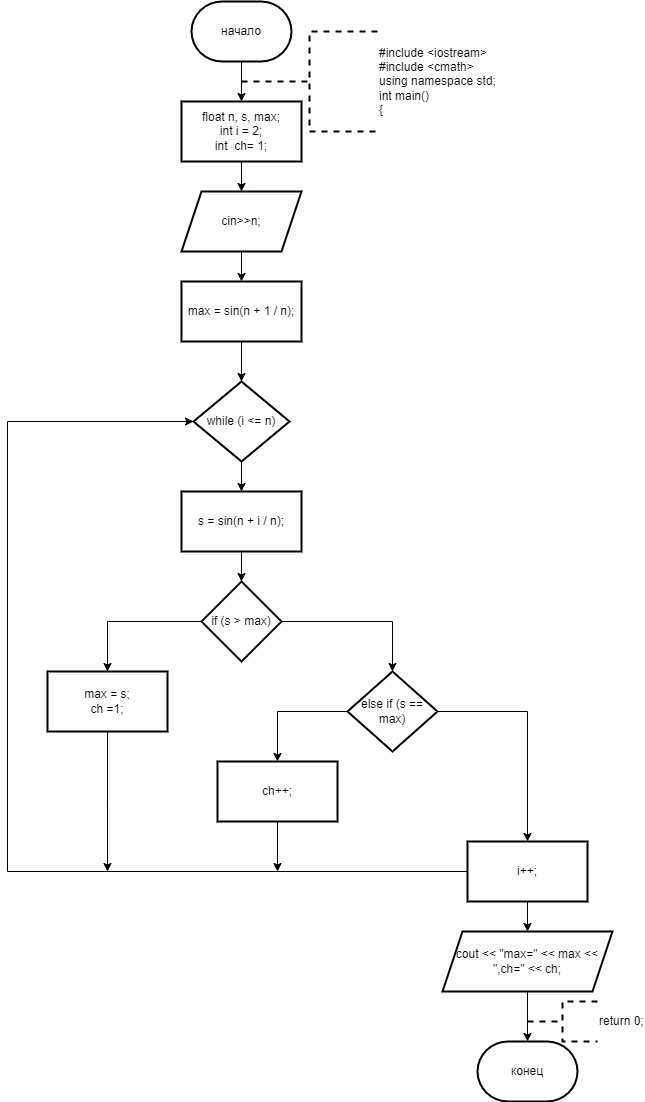

The diagram above was exported from draw.io. Its source (the exported page's mxGraphModel, read from the mxfile embedded in the PNG):
<mxGraphModel dx="996" dy="525" grid="1" gridSize="10" guides="1" tooltips="1" connect="1" arrows="1" fold="1" page="1" pageScale="1" pageWidth="827" pageHeight="1169" math="0" shadow="0">
  <root>
    <mxCell id="0" />
    <mxCell id="1" parent="0" />
    <mxCell id="NNUUjjI-bLnx0YFtsexj-3" value="" style="edgeStyle=orthogonalEdgeStyle;rounded=0;orthogonalLoop=1;jettySize=auto;html=1;" edge="1" parent="1" source="NNUUjjI-bLnx0YFtsexj-1" target="NNUUjjI-bLnx0YFtsexj-2">
      <mxGeometry relative="1" as="geometry" />
    </mxCell>
    <mxCell id="NNUUjjI-bLnx0YFtsexj-1" value="начало" style="strokeWidth=2;html=1;shape=mxgraph.flowchart.terminator;whiteSpace=wrap;" vertex="1" parent="1">
      <mxGeometry x="364" y="10" width="100" height="60" as="geometry" />
    </mxCell>
    <mxCell id="NNUUjjI-bLnx0YFtsexj-5" value="" style="edgeStyle=orthogonalEdgeStyle;rounded=0;orthogonalLoop=1;jettySize=auto;html=1;" edge="1" parent="1" source="NNUUjjI-bLnx0YFtsexj-2" target="NNUUjjI-bLnx0YFtsexj-4">
      <mxGeometry relative="1" as="geometry" />
    </mxCell>
    <mxCell id="NNUUjjI-bLnx0YFtsexj-2" value="&lt;div&gt;float n, s, max;&lt;/div&gt;&lt;div&gt;int i = 2;&lt;/div&gt;&lt;div&gt;int&amp;nbsp; ch= 1;&lt;/div&gt;" style="whiteSpace=wrap;html=1;strokeWidth=2;" vertex="1" parent="1">
      <mxGeometry x="354" y="110" width="120" height="60" as="geometry" />
    </mxCell>
    <mxCell id="NNUUjjI-bLnx0YFtsexj-7" value="" style="edgeStyle=orthogonalEdgeStyle;rounded=0;orthogonalLoop=1;jettySize=auto;html=1;" edge="1" parent="1" source="NNUUjjI-bLnx0YFtsexj-4" target="NNUUjjI-bLnx0YFtsexj-6">
      <mxGeometry relative="1" as="geometry" />
    </mxCell>
    <mxCell id="NNUUjjI-bLnx0YFtsexj-4" value="cin&amp;gt;&amp;gt;n;" style="shape=parallelogram;perimeter=parallelogramPerimeter;whiteSpace=wrap;html=1;fixedSize=1;strokeWidth=2;" vertex="1" parent="1">
      <mxGeometry x="354" y="200" width="120" height="60" as="geometry" />
    </mxCell>
    <mxCell id="NNUUjjI-bLnx0YFtsexj-9" value="" style="edgeStyle=orthogonalEdgeStyle;rounded=0;orthogonalLoop=1;jettySize=auto;html=1;" edge="1" parent="1" source="NNUUjjI-bLnx0YFtsexj-6" target="NNUUjjI-bLnx0YFtsexj-8">
      <mxGeometry relative="1" as="geometry" />
    </mxCell>
    <mxCell id="NNUUjjI-bLnx0YFtsexj-6" value="max = sin(n + 1 / n);" style="whiteSpace=wrap;html=1;strokeWidth=2;" vertex="1" parent="1">
      <mxGeometry x="354" y="290" width="120" height="60" as="geometry" />
    </mxCell>
    <mxCell id="NNUUjjI-bLnx0YFtsexj-11" value="" style="edgeStyle=orthogonalEdgeStyle;rounded=0;orthogonalLoop=1;jettySize=auto;html=1;" edge="1" parent="1" source="NNUUjjI-bLnx0YFtsexj-8" target="NNUUjjI-bLnx0YFtsexj-10">
      <mxGeometry relative="1" as="geometry" />
    </mxCell>
    <mxCell id="NNUUjjI-bLnx0YFtsexj-8" value="while (i &amp;lt;= n)" style="rhombus;whiteSpace=wrap;html=1;strokeWidth=2;" vertex="1" parent="1">
      <mxGeometry x="366" y="390" width="96" height="80" as="geometry" />
    </mxCell>
    <mxCell id="NNUUjjI-bLnx0YFtsexj-13" value="" style="edgeStyle=orthogonalEdgeStyle;rounded=0;orthogonalLoop=1;jettySize=auto;html=1;" edge="1" parent="1" source="NNUUjjI-bLnx0YFtsexj-10" target="NNUUjjI-bLnx0YFtsexj-12">
      <mxGeometry relative="1" as="geometry" />
    </mxCell>
    <mxCell id="NNUUjjI-bLnx0YFtsexj-10" value="s = sin(n + i / n);" style="whiteSpace=wrap;html=1;strokeWidth=2;" vertex="1" parent="1">
      <mxGeometry x="354" y="500" width="120" height="60" as="geometry" />
    </mxCell>
    <mxCell id="NNUUjjI-bLnx0YFtsexj-15" value="" style="edgeStyle=orthogonalEdgeStyle;rounded=0;orthogonalLoop=1;jettySize=auto;html=1;" edge="1" parent="1" source="NNUUjjI-bLnx0YFtsexj-12" target="NNUUjjI-bLnx0YFtsexj-14">
      <mxGeometry relative="1" as="geometry" />
    </mxCell>
    <mxCell id="NNUUjjI-bLnx0YFtsexj-17" value="" style="edgeStyle=orthogonalEdgeStyle;rounded=0;orthogonalLoop=1;jettySize=auto;html=1;" edge="1" parent="1" source="NNUUjjI-bLnx0YFtsexj-12" target="NNUUjjI-bLnx0YFtsexj-16">
      <mxGeometry relative="1" as="geometry" />
    </mxCell>
    <mxCell id="NNUUjjI-bLnx0YFtsexj-12" value="if (s &amp;gt; max)" style="rhombus;whiteSpace=wrap;html=1;strokeWidth=2;" vertex="1" parent="1">
      <mxGeometry x="374" y="590" width="80" height="80" as="geometry" />
    </mxCell>
    <mxCell id="NNUUjjI-bLnx0YFtsexj-24" style="edgeStyle=orthogonalEdgeStyle;rounded=0;orthogonalLoop=1;jettySize=auto;html=1;exitX=0.5;exitY=1;exitDx=0;exitDy=0;" edge="1" parent="1" source="NNUUjjI-bLnx0YFtsexj-14">
      <mxGeometry relative="1" as="geometry">
        <mxPoint x="280" y="880" as="targetPoint" />
      </mxGeometry>
    </mxCell>
    <mxCell id="NNUUjjI-bLnx0YFtsexj-14" value="&lt;div&gt;max = s;&lt;/div&gt;&lt;div&gt;ch =1;&lt;/div&gt;" style="whiteSpace=wrap;html=1;strokeWidth=2;" vertex="1" parent="1">
      <mxGeometry x="220" y="680" width="120" height="60" as="geometry" />
    </mxCell>
    <mxCell id="NNUUjjI-bLnx0YFtsexj-19" value="" style="edgeStyle=orthogonalEdgeStyle;rounded=0;orthogonalLoop=1;jettySize=auto;html=1;" edge="1" parent="1" source="NNUUjjI-bLnx0YFtsexj-16" target="NNUUjjI-bLnx0YFtsexj-18">
      <mxGeometry relative="1" as="geometry" />
    </mxCell>
    <mxCell id="NNUUjjI-bLnx0YFtsexj-21" value="" style="edgeStyle=orthogonalEdgeStyle;rounded=0;orthogonalLoop=1;jettySize=auto;html=1;" edge="1" parent="1" source="NNUUjjI-bLnx0YFtsexj-16" target="NNUUjjI-bLnx0YFtsexj-20">
      <mxGeometry relative="1" as="geometry" />
    </mxCell>
    <mxCell id="NNUUjjI-bLnx0YFtsexj-16" value="else if (s == max)" style="rhombus;whiteSpace=wrap;html=1;strokeWidth=2;" vertex="1" parent="1">
      <mxGeometry x="520" y="680" width="90" height="80" as="geometry" />
    </mxCell>
    <mxCell id="NNUUjjI-bLnx0YFtsexj-23" style="edgeStyle=orthogonalEdgeStyle;rounded=0;orthogonalLoop=1;jettySize=auto;html=1;exitX=0.5;exitY=1;exitDx=0;exitDy=0;" edge="1" parent="1" source="NNUUjjI-bLnx0YFtsexj-18">
      <mxGeometry relative="1" as="geometry">
        <mxPoint x="450" y="880" as="targetPoint" />
      </mxGeometry>
    </mxCell>
    <mxCell id="NNUUjjI-bLnx0YFtsexj-18" value="ch++;" style="whiteSpace=wrap;html=1;strokeWidth=2;" vertex="1" parent="1">
      <mxGeometry x="390" y="770" width="120" height="60" as="geometry" />
    </mxCell>
    <mxCell id="NNUUjjI-bLnx0YFtsexj-22" style="edgeStyle=orthogonalEdgeStyle;rounded=0;orthogonalLoop=1;jettySize=auto;html=1;exitX=0;exitY=0.5;exitDx=0;exitDy=0;entryX=0;entryY=0.5;entryDx=0;entryDy=0;" edge="1" parent="1" source="NNUUjjI-bLnx0YFtsexj-20" target="NNUUjjI-bLnx0YFtsexj-8">
      <mxGeometry relative="1" as="geometry">
        <Array as="points">
          <mxPoint x="180" y="880" />
          <mxPoint x="180" y="430" />
        </Array>
      </mxGeometry>
    </mxCell>
    <mxCell id="NNUUjjI-bLnx0YFtsexj-26" value="" style="edgeStyle=orthogonalEdgeStyle;rounded=0;orthogonalLoop=1;jettySize=auto;html=1;" edge="1" parent="1" source="NNUUjjI-bLnx0YFtsexj-20" target="NNUUjjI-bLnx0YFtsexj-25">
      <mxGeometry relative="1" as="geometry" />
    </mxCell>
    <mxCell id="NNUUjjI-bLnx0YFtsexj-20" value="i++;" style="whiteSpace=wrap;html=1;strokeWidth=2;" vertex="1" parent="1">
      <mxGeometry x="640" y="850" width="120" height="60" as="geometry" />
    </mxCell>
    <mxCell id="NNUUjjI-bLnx0YFtsexj-25" value="cout &amp;lt;&amp;lt; &quot;max=&quot; &amp;lt;&amp;lt; max &amp;lt;&amp;lt; &quot;,ch=&quot; &amp;lt;&amp;lt; ch;" style="shape=parallelogram;perimeter=parallelogramPerimeter;whiteSpace=wrap;html=1;fixedSize=1;strokeWidth=2;" vertex="1" parent="1">
      <mxGeometry x="615" y="940" width="170" height="60" as="geometry" />
    </mxCell>
    <mxCell id="NNUUjjI-bLnx0YFtsexj-27" value="конец" style="strokeWidth=2;html=1;shape=mxgraph.flowchart.terminator;whiteSpace=wrap;" vertex="1" parent="1">
      <mxGeometry x="650" y="1050" width="100" height="60" as="geometry" />
    </mxCell>
    <mxCell id="NNUUjjI-bLnx0YFtsexj-28" style="edgeStyle=orthogonalEdgeStyle;rounded=0;orthogonalLoop=1;jettySize=auto;html=1;exitX=0.5;exitY=1;exitDx=0;exitDy=0;entryX=0.5;entryY=0;entryDx=0;entryDy=0;entryPerimeter=0;" edge="1" parent="1" source="NNUUjjI-bLnx0YFtsexj-25" target="NNUUjjI-bLnx0YFtsexj-27">
      <mxGeometry relative="1" as="geometry" />
    </mxCell>
    <mxCell id="NNUUjjI-bLnx0YFtsexj-29" value="return 0;" style="strokeWidth=2;html=1;shape=mxgraph.flowchart.annotation_2;align=left;labelPosition=right;pointerEvents=1;dashed=1;" vertex="1" parent="1">
      <mxGeometry x="700" y="1010" width="70" height="40" as="geometry" />
    </mxCell>
    <mxCell id="NNUUjjI-bLnx0YFtsexj-30" value="&lt;div&gt;#include &amp;lt;iostream&amp;gt;&lt;/div&gt;&lt;div&gt;#include &amp;lt;cmath&amp;gt;&lt;/div&gt;&lt;div&gt;using namespace std;&lt;/div&gt;&lt;div&gt;int main()&lt;/div&gt;&lt;div&gt;{&lt;/div&gt;" style="strokeWidth=2;html=1;shape=mxgraph.flowchart.annotation_2;align=left;labelPosition=right;pointerEvents=1;dashed=1;" vertex="1" parent="1">
      <mxGeometry x="414" y="40" width="136" height="100" as="geometry" />
    </mxCell>
  </root>
</mxGraphModel>